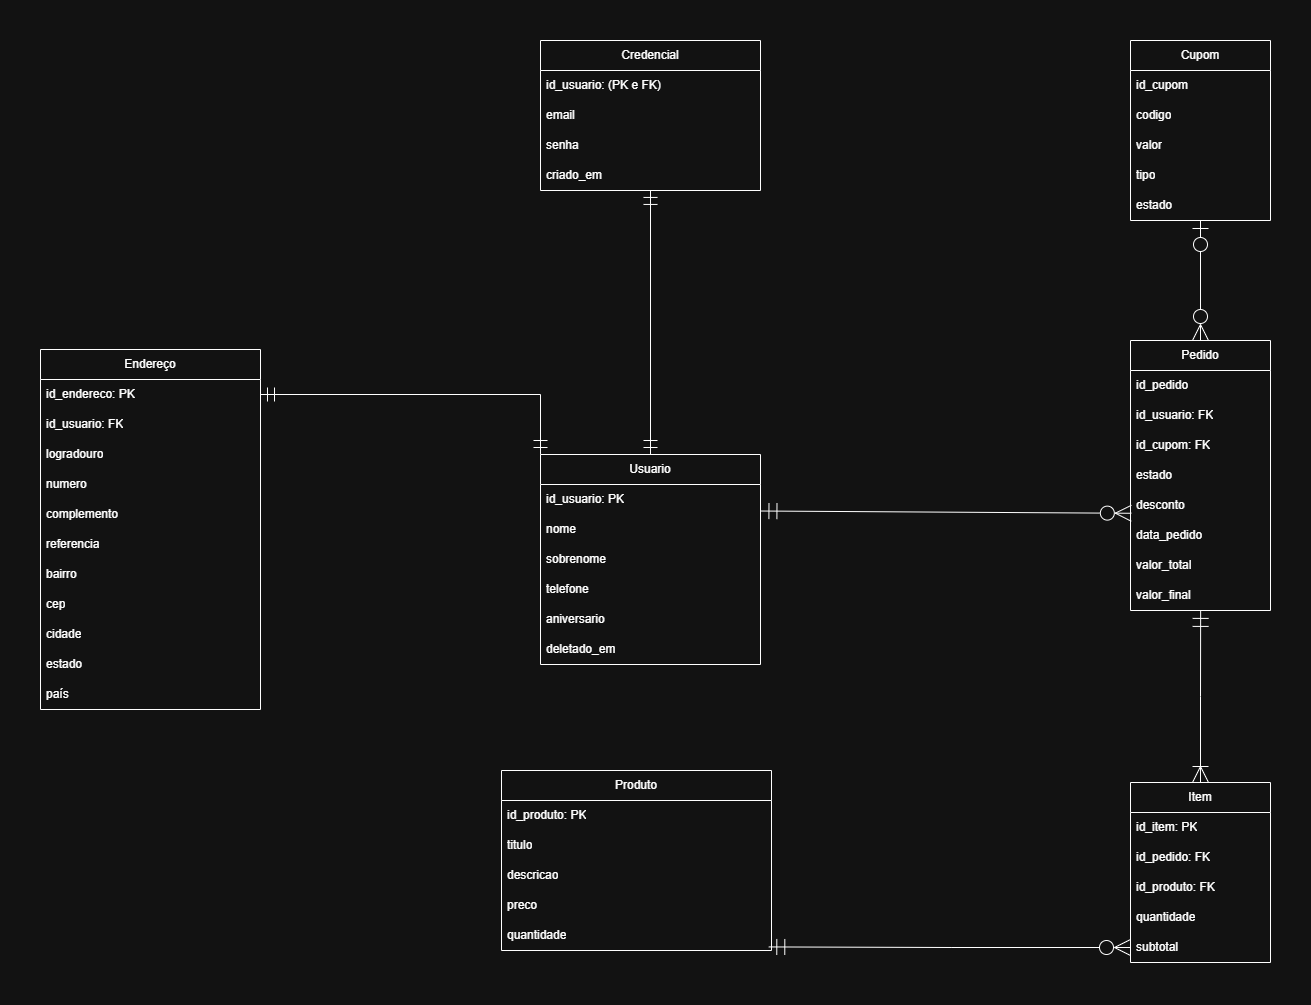

The diagram above was exported from draw.io. Its source (the exported page's mxGraphModel, read from the mxfile embedded in the PNG):
<mxGraphModel dx="2884" dy="1524" grid="1" gridSize="10" guides="1" tooltips="1" connect="1" arrows="1" fold="1" page="0" pageScale="1" pageWidth="827" pageHeight="1169" math="0" shadow="0">
  <root>
    <mxCell id="0" />
    <mxCell id="1" parent="0" />
    <mxCell id="yZ4gMTYAfy9pCkkMxNlm-2" parent="1" style="swimlane;fontStyle=0;childLayout=stackLayout;horizontal=1;startSize=30;horizontalStack=0;resizeParent=1;resizeParentMax=0;resizeLast=0;collapsible=1;marginBottom=0;whiteSpace=wrap;html=1;" value="Usuario" vertex="1">
      <mxGeometry height="210" width="220" x="40" y="144" as="geometry" />
    </mxCell>
    <mxCell id="yZ4gMTYAfy9pCkkMxNlm-3" parent="yZ4gMTYAfy9pCkkMxNlm-2" style="text;strokeColor=none;fillColor=none;align=left;verticalAlign=middle;spacingLeft=4;spacingRight=4;overflow=hidden;points=[[0,0.5],[1,0.5]];portConstraint=eastwest;rotatable=0;whiteSpace=wrap;html=1;" value="id_usuario: PK" vertex="1">
      <mxGeometry height="30" width="220" y="30" as="geometry" />
    </mxCell>
    <mxCell id="yZ4gMTYAfy9pCkkMxNlm-4" parent="yZ4gMTYAfy9pCkkMxNlm-2" style="text;strokeColor=none;fillColor=none;align=left;verticalAlign=middle;spacingLeft=4;spacingRight=4;overflow=hidden;points=[[0,0.5],[1,0.5]];portConstraint=eastwest;rotatable=0;whiteSpace=wrap;html=1;" value="nome&amp;nbsp;" vertex="1">
      <mxGeometry height="30" width="220" y="60" as="geometry" />
    </mxCell>
    <mxCell id="yZ4gMTYAfy9pCkkMxNlm-5" parent="yZ4gMTYAfy9pCkkMxNlm-2" style="text;strokeColor=none;fillColor=none;align=left;verticalAlign=middle;spacingLeft=4;spacingRight=4;overflow=hidden;points=[[0,0.5],[1,0.5]];portConstraint=eastwest;rotatable=0;whiteSpace=wrap;html=1;" value="sobrenome" vertex="1">
      <mxGeometry height="30" width="220" y="90" as="geometry" />
    </mxCell>
    <mxCell id="cXB1Xvm0vxxxc4-AGa7o-35" parent="yZ4gMTYAfy9pCkkMxNlm-2" style="text;strokeColor=none;fillColor=none;align=left;verticalAlign=middle;spacingLeft=4;spacingRight=4;overflow=hidden;points=[[0,0.5],[1,0.5]];portConstraint=eastwest;rotatable=0;whiteSpace=wrap;html=1;" value="telefone" vertex="1">
      <mxGeometry height="30" width="220" y="120" as="geometry" />
    </mxCell>
    <mxCell id="cXB1Xvm0vxxxc4-AGa7o-34" parent="yZ4gMTYAfy9pCkkMxNlm-2" style="text;strokeColor=none;fillColor=none;align=left;verticalAlign=middle;spacingLeft=4;spacingRight=4;overflow=hidden;points=[[0,0.5],[1,0.5]];portConstraint=eastwest;rotatable=0;whiteSpace=wrap;html=1;" value="aniversario" vertex="1">
      <mxGeometry height="30" width="220" y="150" as="geometry" />
    </mxCell>
    <mxCell id="cXB1Xvm0vxxxc4-AGa7o-36" parent="yZ4gMTYAfy9pCkkMxNlm-2" style="text;strokeColor=none;fillColor=none;align=left;verticalAlign=middle;spacingLeft=4;spacingRight=4;overflow=hidden;points=[[0,0.5],[1,0.5]];portConstraint=eastwest;rotatable=0;whiteSpace=wrap;html=1;" value="deletado_em" vertex="1">
      <mxGeometry height="30" width="220" y="180" as="geometry" />
    </mxCell>
    <mxCell id="vWLYEEAamb0y_I4t8EIj-1" parent="1" style="swimlane;fontStyle=0;childLayout=stackLayout;horizontal=1;startSize=30;horizontalStack=0;resizeParent=1;resizeParentMax=0;resizeLast=0;collapsible=1;marginBottom=0;whiteSpace=wrap;html=1;" value="Produto" vertex="1">
      <mxGeometry height="180" width="270" x="1" y="460" as="geometry" />
    </mxCell>
    <mxCell id="vWLYEEAamb0y_I4t8EIj-2" parent="vWLYEEAamb0y_I4t8EIj-1" style="text;strokeColor=none;fillColor=none;align=left;verticalAlign=middle;spacingLeft=4;spacingRight=4;overflow=hidden;points=[[0,0.5],[1,0.5]];portConstraint=eastwest;rotatable=0;whiteSpace=wrap;html=1;" value="id_produto: PK" vertex="1">
      <mxGeometry height="30" width="270" y="30" as="geometry" />
    </mxCell>
    <mxCell id="vWLYEEAamb0y_I4t8EIj-3" parent="vWLYEEAamb0y_I4t8EIj-1" style="text;strokeColor=none;fillColor=none;align=left;verticalAlign=middle;spacingLeft=4;spacingRight=4;overflow=hidden;points=[[0,0.5],[1,0.5]];portConstraint=eastwest;rotatable=0;whiteSpace=wrap;html=1;" value="titulo" vertex="1">
      <mxGeometry height="30" width="270" y="60" as="geometry" />
    </mxCell>
    <mxCell id="vWLYEEAamb0y_I4t8EIj-4" parent="vWLYEEAamb0y_I4t8EIj-1" style="text;strokeColor=none;fillColor=none;align=left;verticalAlign=middle;spacingLeft=4;spacingRight=4;overflow=hidden;points=[[0,0.5],[1,0.5]];portConstraint=eastwest;rotatable=0;whiteSpace=wrap;html=1;" value="descricao" vertex="1">
      <mxGeometry height="30" width="270" y="90" as="geometry" />
    </mxCell>
    <mxCell id="vWLYEEAamb0y_I4t8EIj-6" parent="vWLYEEAamb0y_I4t8EIj-1" style="text;strokeColor=none;fillColor=none;align=left;verticalAlign=middle;spacingLeft=4;spacingRight=4;overflow=hidden;points=[[0,0.5],[1,0.5]];portConstraint=eastwest;rotatable=0;whiteSpace=wrap;html=1;" value="preco" vertex="1">
      <mxGeometry height="30" width="270" y="120" as="geometry" />
    </mxCell>
    <mxCell id="vWLYEEAamb0y_I4t8EIj-7" parent="vWLYEEAamb0y_I4t8EIj-1" style="text;strokeColor=none;fillColor=none;align=left;verticalAlign=middle;spacingLeft=4;spacingRight=4;overflow=hidden;points=[[0,0.5],[1,0.5]];portConstraint=eastwest;rotatable=0;whiteSpace=wrap;html=1;" value="quantidade" vertex="1">
      <mxGeometry height="30" width="270" y="150" as="geometry" />
    </mxCell>
    <mxCell id="vWLYEEAamb0y_I4t8EIj-9" parent="1" style="swimlane;fontStyle=0;childLayout=stackLayout;horizontal=1;startSize=30;horizontalStack=0;resizeParent=1;resizeParentMax=0;resizeLast=0;collapsible=1;marginBottom=0;whiteSpace=wrap;html=1;" value="Pedido" vertex="1">
      <mxGeometry height="270" width="140" x="630" y="30" as="geometry" />
    </mxCell>
    <mxCell id="vWLYEEAamb0y_I4t8EIj-10" parent="vWLYEEAamb0y_I4t8EIj-9" style="text;strokeColor=none;fillColor=none;align=left;verticalAlign=middle;spacingLeft=4;spacingRight=4;overflow=hidden;points=[[0,0.5],[1,0.5]];portConstraint=eastwest;rotatable=0;whiteSpace=wrap;html=1;" value="id_pedido" vertex="1">
      <mxGeometry height="30" width="140" y="30" as="geometry" />
    </mxCell>
    <mxCell id="vWLYEEAamb0y_I4t8EIj-12" parent="vWLYEEAamb0y_I4t8EIj-9" style="text;strokeColor=none;fillColor=none;align=left;verticalAlign=middle;spacingLeft=4;spacingRight=4;overflow=hidden;points=[[0,0.5],[1,0.5]];portConstraint=eastwest;rotatable=0;whiteSpace=wrap;html=1;" value="id_usuario: FK" vertex="1">
      <mxGeometry height="30" width="140" y="60" as="geometry" />
    </mxCell>
    <mxCell id="vWLYEEAamb0y_I4t8EIj-38" parent="vWLYEEAamb0y_I4t8EIj-9" style="text;strokeColor=none;fillColor=none;align=left;verticalAlign=middle;spacingLeft=4;spacingRight=4;overflow=hidden;points=[[0,0.5],[1,0.5]];portConstraint=eastwest;rotatable=0;whiteSpace=wrap;html=1;" value="id_cupom: FK" vertex="1">
      <mxGeometry height="30" width="140" y="90" as="geometry" />
    </mxCell>
    <mxCell id="vWLYEEAamb0y_I4t8EIj-17" parent="vWLYEEAamb0y_I4t8EIj-9" style="text;strokeColor=none;fillColor=none;align=left;verticalAlign=middle;spacingLeft=4;spacingRight=4;overflow=hidden;points=[[0,0.5],[1,0.5]];portConstraint=eastwest;rotatable=0;whiteSpace=wrap;html=1;" value="estado" vertex="1">
      <mxGeometry height="30" width="140" y="120" as="geometry" />
    </mxCell>
    <mxCell id="vWLYEEAamb0y_I4t8EIj-42" parent="vWLYEEAamb0y_I4t8EIj-9" style="text;strokeColor=none;fillColor=none;align=left;verticalAlign=middle;spacingLeft=4;spacingRight=4;overflow=hidden;points=[[0,0.5],[1,0.5]];portConstraint=eastwest;rotatable=0;whiteSpace=wrap;html=1;" value="desconto" vertex="1">
      <mxGeometry height="30" width="140" y="150" as="geometry" />
    </mxCell>
    <mxCell id="vWLYEEAamb0y_I4t8EIj-23" parent="vWLYEEAamb0y_I4t8EIj-9" style="text;strokeColor=none;fillColor=none;align=left;verticalAlign=middle;spacingLeft=4;spacingRight=4;overflow=hidden;points=[[0,0.5],[1,0.5]];portConstraint=eastwest;rotatable=0;whiteSpace=wrap;html=1;" value="data_pedido" vertex="1">
      <mxGeometry height="30" width="140" y="180" as="geometry" />
    </mxCell>
    <mxCell id="vWLYEEAamb0y_I4t8EIj-40" parent="vWLYEEAamb0y_I4t8EIj-9" style="text;strokeColor=none;fillColor=none;align=left;verticalAlign=middle;spacingLeft=4;spacingRight=4;overflow=hidden;points=[[0,0.5],[1,0.5]];portConstraint=eastwest;rotatable=0;whiteSpace=wrap;html=1;" value="valor_total" vertex="1">
      <mxGeometry height="30" width="140" y="210" as="geometry" />
    </mxCell>
    <mxCell id="vWLYEEAamb0y_I4t8EIj-43" parent="vWLYEEAamb0y_I4t8EIj-9" style="text;strokeColor=none;fillColor=none;align=left;verticalAlign=middle;spacingLeft=4;spacingRight=4;overflow=hidden;points=[[0,0.5],[1,0.5]];portConstraint=eastwest;rotatable=0;whiteSpace=wrap;html=1;" value="valor_final" vertex="1">
      <mxGeometry height="30" width="140" y="240" as="geometry" />
    </mxCell>
    <mxCell id="vWLYEEAamb0y_I4t8EIj-36" edge="1" parent="1" source="vWLYEEAamb0y_I4t8EIj-18" style="edgeStyle=orthogonalEdgeStyle;rounded=0;orthogonalLoop=1;jettySize=auto;html=1;endSize=14;startSize=14;endArrow=ERzeroToMany;endFill=0;startArrow=ERzeroToOne;startFill=0;" target="vWLYEEAamb0y_I4t8EIj-9">
      <mxGeometry relative="1" as="geometry" />
    </mxCell>
    <mxCell id="vWLYEEAamb0y_I4t8EIj-18" parent="1" style="swimlane;fontStyle=0;childLayout=stackLayout;horizontal=1;startSize=30;horizontalStack=0;resizeParent=1;resizeParentMax=0;resizeLast=0;collapsible=1;marginBottom=0;whiteSpace=wrap;html=1;" value="Cupom" vertex="1">
      <mxGeometry height="180" width="140" x="630" y="-270" as="geometry" />
    </mxCell>
    <mxCell id="vWLYEEAamb0y_I4t8EIj-19" parent="vWLYEEAamb0y_I4t8EIj-18" style="text;strokeColor=none;fillColor=none;align=left;verticalAlign=middle;spacingLeft=4;spacingRight=4;overflow=hidden;points=[[0,0.5],[1,0.5]];portConstraint=eastwest;rotatable=0;whiteSpace=wrap;html=1;" value="id_cupom" vertex="1">
      <mxGeometry height="30" width="140" y="30" as="geometry" />
    </mxCell>
    <mxCell id="vWLYEEAamb0y_I4t8EIj-37" parent="vWLYEEAamb0y_I4t8EIj-18" style="text;strokeColor=none;fillColor=none;align=left;verticalAlign=middle;spacingLeft=4;spacingRight=4;overflow=hidden;points=[[0,0.5],[1,0.5]];portConstraint=eastwest;rotatable=0;whiteSpace=wrap;html=1;" value="codigo" vertex="1">
      <mxGeometry height="30" width="140" y="60" as="geometry" />
    </mxCell>
    <mxCell id="vWLYEEAamb0y_I4t8EIj-20" parent="vWLYEEAamb0y_I4t8EIj-18" style="text;strokeColor=none;fillColor=none;align=left;verticalAlign=middle;spacingLeft=4;spacingRight=4;overflow=hidden;points=[[0,0.5],[1,0.5]];portConstraint=eastwest;rotatable=0;whiteSpace=wrap;html=1;" value="valor" vertex="1">
      <mxGeometry height="30" width="140" y="90" as="geometry" />
    </mxCell>
    <mxCell id="vWLYEEAamb0y_I4t8EIj-21" parent="vWLYEEAamb0y_I4t8EIj-18" style="text;strokeColor=none;fillColor=none;align=left;verticalAlign=middle;spacingLeft=4;spacingRight=4;overflow=hidden;points=[[0,0.5],[1,0.5]];portConstraint=eastwest;rotatable=0;whiteSpace=wrap;html=1;" value="tipo" vertex="1">
      <mxGeometry height="30" width="140" y="120" as="geometry" />
    </mxCell>
    <mxCell id="vWLYEEAamb0y_I4t8EIj-39" parent="vWLYEEAamb0y_I4t8EIj-18" style="text;strokeColor=none;fillColor=none;align=left;verticalAlign=middle;spacingLeft=4;spacingRight=4;overflow=hidden;points=[[0,0.5],[1,0.5]];portConstraint=eastwest;rotatable=0;whiteSpace=wrap;html=1;" value="estado" vertex="1">
      <mxGeometry height="30" width="140" y="150" as="geometry" />
    </mxCell>
    <mxCell id="vWLYEEAamb0y_I4t8EIj-22" edge="1" parent="1" source="yZ4gMTYAfy9pCkkMxNlm-3" style="endArrow=ERzeroToMany;html=1;rounded=0;exitX=1.002;exitY=0.884;exitDx=0;exitDy=0;entryX=0.006;entryY=0.759;entryDx=0;entryDy=0;startArrow=ERmandOne;startFill=0;endFill=0;strokeWidth=1;endSize=14;startSize=14;entryPerimeter=0;exitPerimeter=0;" target="vWLYEEAamb0y_I4t8EIj-42" value="">
      <mxGeometry height="50" relative="1" width="50" as="geometry">
        <mxPoint x="260.0000000000001" y="264.0000000000001" as="sourcePoint" />
        <mxPoint x="630" y="219" as="targetPoint" />
      </mxGeometry>
    </mxCell>
    <mxCell id="vWLYEEAamb0y_I4t8EIj-24" parent="1" style="swimlane;fontStyle=0;childLayout=stackLayout;horizontal=1;startSize=30;horizontalStack=0;resizeParent=1;resizeParentMax=0;resizeLast=0;collapsible=1;marginBottom=0;whiteSpace=wrap;html=1;" value="Item" vertex="1">
      <mxGeometry height="180" width="140" x="630" y="472" as="geometry" />
    </mxCell>
    <mxCell id="vWLYEEAamb0y_I4t8EIj-26" parent="vWLYEEAamb0y_I4t8EIj-24" style="text;strokeColor=none;fillColor=none;align=left;verticalAlign=middle;spacingLeft=4;spacingRight=4;overflow=hidden;points=[[0,0.5],[1,0.5]];portConstraint=eastwest;rotatable=0;whiteSpace=wrap;html=1;" value="id_item: PK" vertex="1">
      <mxGeometry height="30" width="140" y="30" as="geometry" />
    </mxCell>
    <mxCell id="vWLYEEAamb0y_I4t8EIj-27" parent="vWLYEEAamb0y_I4t8EIj-24" style="text;strokeColor=none;fillColor=none;align=left;verticalAlign=middle;spacingLeft=4;spacingRight=4;overflow=hidden;points=[[0,0.5],[1,0.5]];portConstraint=eastwest;rotatable=0;whiteSpace=wrap;html=1;" value="id_pedido: FK" vertex="1">
      <mxGeometry height="30" width="140" y="60" as="geometry" />
    </mxCell>
    <mxCell id="vWLYEEAamb0y_I4t8EIj-28" parent="vWLYEEAamb0y_I4t8EIj-24" style="text;strokeColor=none;fillColor=none;align=left;verticalAlign=middle;spacingLeft=4;spacingRight=4;overflow=hidden;points=[[0,0.5],[1,0.5]];portConstraint=eastwest;rotatable=0;whiteSpace=wrap;html=1;" value="id_produto: FK" vertex="1">
      <mxGeometry height="30" width="140" y="90" as="geometry" />
    </mxCell>
    <mxCell id="vWLYEEAamb0y_I4t8EIj-29" parent="vWLYEEAamb0y_I4t8EIj-24" style="text;strokeColor=none;fillColor=none;align=left;verticalAlign=middle;spacingLeft=4;spacingRight=4;overflow=hidden;points=[[0,0.5],[1,0.5]];portConstraint=eastwest;rotatable=0;whiteSpace=wrap;html=1;" value="quantidade" vertex="1">
      <mxGeometry height="30" width="140" y="120" as="geometry" />
    </mxCell>
    <mxCell id="vWLYEEAamb0y_I4t8EIj-30" parent="vWLYEEAamb0y_I4t8EIj-24" style="text;strokeColor=none;fillColor=none;align=left;verticalAlign=middle;spacingLeft=4;spacingRight=4;overflow=hidden;points=[[0,0.5],[1,0.5]];portConstraint=eastwest;rotatable=0;whiteSpace=wrap;html=1;" value="&lt;div&gt;subtotal&lt;/div&gt;" vertex="1">
      <mxGeometry height="30" width="140" y="150" as="geometry" />
    </mxCell>
    <mxCell id="vWLYEEAamb0y_I4t8EIj-33" edge="1" parent="1" source="vWLYEEAamb0y_I4t8EIj-30" style="edgeStyle=orthogonalEdgeStyle;rounded=0;orthogonalLoop=1;jettySize=auto;html=1;entryX=0.99;entryY=0.881;entryDx=0;entryDy=0;endSize=14;startSize=14;startArrow=ERzeroToMany;startFill=0;endArrow=ERmandOne;endFill=0;entryPerimeter=0;" target="vWLYEEAamb0y_I4t8EIj-7">
      <mxGeometry relative="1" as="geometry">
        <mxPoint x="260" y="465" as="targetPoint" />
      </mxGeometry>
    </mxCell>
    <mxCell id="vWLYEEAamb0y_I4t8EIj-41" edge="1" parent="1" source="vWLYEEAamb0y_I4t8EIj-24" style="edgeStyle=orthogonalEdgeStyle;rounded=0;orthogonalLoop=1;jettySize=auto;html=1;endSize=14;startSize=14;startArrow=ERoneToMany;startFill=0;endArrow=ERmandOne;endFill=0;entryX=0.501;entryY=0.997;entryDx=0;entryDy=0;entryPerimeter=0;" target="vWLYEEAamb0y_I4t8EIj-43">
      <mxGeometry relative="1" as="geometry">
        <mxPoint x="700" y="310" as="targetPoint" />
      </mxGeometry>
    </mxCell>
    <mxCell id="cXB1Xvm0vxxxc4-AGa7o-1" parent="1" style="swimlane;fontStyle=0;childLayout=stackLayout;horizontal=1;startSize=30;horizontalStack=0;resizeParent=1;resizeParentMax=0;resizeLast=0;collapsible=1;marginBottom=0;whiteSpace=wrap;html=1;" value="Credencial" vertex="1">
      <mxGeometry height="150" width="220" x="40" y="-270" as="geometry" />
    </mxCell>
    <mxCell id="cXB1Xvm0vxxxc4-AGa7o-2" parent="cXB1Xvm0vxxxc4-AGa7o-1" style="text;strokeColor=none;fillColor=none;align=left;verticalAlign=middle;spacingLeft=4;spacingRight=4;overflow=hidden;points=[[0,0.5],[1,0.5]];portConstraint=eastwest;rotatable=0;whiteSpace=wrap;html=1;" value="id_usuario: (PK e FK)" vertex="1">
      <mxGeometry height="30" width="220" y="30" as="geometry" />
    </mxCell>
    <mxCell id="cXB1Xvm0vxxxc4-AGa7o-3" parent="cXB1Xvm0vxxxc4-AGa7o-1" style="text;strokeColor=none;fillColor=none;align=left;verticalAlign=middle;spacingLeft=4;spacingRight=4;overflow=hidden;points=[[0,0.5],[1,0.5]];portConstraint=eastwest;rotatable=0;whiteSpace=wrap;html=1;" value="email" vertex="1">
      <mxGeometry height="30" width="220" y="60" as="geometry" />
    </mxCell>
    <mxCell id="cXB1Xvm0vxxxc4-AGa7o-4" parent="cXB1Xvm0vxxxc4-AGa7o-1" style="text;strokeColor=none;fillColor=none;align=left;verticalAlign=middle;spacingLeft=4;spacingRight=4;overflow=hidden;points=[[0,0.5],[1,0.5]];portConstraint=eastwest;rotatable=0;whiteSpace=wrap;html=1;" value="senha" vertex="1">
      <mxGeometry height="30" width="220" y="90" as="geometry" />
    </mxCell>
    <mxCell id="cXB1Xvm0vxxxc4-AGa7o-15" parent="cXB1Xvm0vxxxc4-AGa7o-1" style="text;strokeColor=none;fillColor=none;align=left;verticalAlign=middle;spacingLeft=4;spacingRight=4;overflow=hidden;points=[[0,0.5],[1,0.5]];portConstraint=eastwest;rotatable=0;whiteSpace=wrap;html=1;" value="criado_em" vertex="1">
      <mxGeometry height="30" width="220" y="120" as="geometry" />
    </mxCell>
    <mxCell id="cXB1Xvm0vxxxc4-AGa7o-13" edge="1" parent="1" source="yZ4gMTYAfy9pCkkMxNlm-2" style="edgeStyle=orthogonalEdgeStyle;rounded=0;orthogonalLoop=1;jettySize=auto;html=1;entryX=0.5;entryY=0.998;entryDx=0;entryDy=0;entryPerimeter=0;endSize=12;startSize=12;endArrow=ERmandOne;endFill=0;startArrow=ERmandOne;startFill=0;" target="cXB1Xvm0vxxxc4-AGa7o-15">
      <mxGeometry relative="1" as="geometry" />
    </mxCell>
    <mxCell id="cXB1Xvm0vxxxc4-AGa7o-17" parent="1" style="swimlane;fontStyle=0;childLayout=stackLayout;horizontal=1;startSize=30;horizontalStack=0;resizeParent=1;resizeParentMax=0;resizeLast=0;collapsible=1;marginBottom=0;whiteSpace=wrap;html=1;" value="Endereço" vertex="1">
      <mxGeometry height="360" width="220" x="-460" y="39" as="geometry" />
    </mxCell>
    <mxCell id="cXB1Xvm0vxxxc4-AGa7o-19" parent="cXB1Xvm0vxxxc4-AGa7o-17" style="text;strokeColor=none;fillColor=none;align=left;verticalAlign=middle;spacingLeft=4;spacingRight=4;overflow=hidden;points=[[0,0.5],[1,0.5]];portConstraint=eastwest;rotatable=0;whiteSpace=wrap;html=1;" value="id_endereco: PK" vertex="1">
      <mxGeometry height="30" width="220" y="30" as="geometry" />
    </mxCell>
    <mxCell id="cXB1Xvm0vxxxc4-AGa7o-18" parent="cXB1Xvm0vxxxc4-AGa7o-17" style="text;strokeColor=none;fillColor=none;align=left;verticalAlign=middle;spacingLeft=4;spacingRight=4;overflow=hidden;points=[[0,0.5],[1,0.5]];portConstraint=eastwest;rotatable=0;whiteSpace=wrap;html=1;" value="id_usuario: FK" vertex="1">
      <mxGeometry height="30" width="220" y="60" as="geometry" />
    </mxCell>
    <mxCell id="cXB1Xvm0vxxxc4-AGa7o-20" parent="cXB1Xvm0vxxxc4-AGa7o-17" style="text;strokeColor=none;fillColor=none;align=left;verticalAlign=middle;spacingLeft=4;spacingRight=4;overflow=hidden;points=[[0,0.5],[1,0.5]];portConstraint=eastwest;rotatable=0;whiteSpace=wrap;html=1;" value="logradouro" vertex="1">
      <mxGeometry height="30" width="220" y="90" as="geometry" />
    </mxCell>
    <mxCell id="cXB1Xvm0vxxxc4-AGa7o-21" parent="cXB1Xvm0vxxxc4-AGa7o-17" style="text;strokeColor=none;fillColor=none;align=left;verticalAlign=middle;spacingLeft=4;spacingRight=4;overflow=hidden;points=[[0,0.5],[1,0.5]];portConstraint=eastwest;rotatable=0;whiteSpace=wrap;html=1;" value="numero" vertex="1">
      <mxGeometry height="30" width="220" y="120" as="geometry" />
    </mxCell>
    <mxCell id="cXB1Xvm0vxxxc4-AGa7o-22" parent="cXB1Xvm0vxxxc4-AGa7o-17" style="text;strokeColor=none;fillColor=none;align=left;verticalAlign=middle;spacingLeft=4;spacingRight=4;overflow=hidden;points=[[0,0.5],[1,0.5]];portConstraint=eastwest;rotatable=0;whiteSpace=wrap;html=1;" value="complemento" vertex="1">
      <mxGeometry height="30" width="220" y="150" as="geometry" />
    </mxCell>
    <mxCell id="cXB1Xvm0vxxxc4-AGa7o-28" parent="cXB1Xvm0vxxxc4-AGa7o-17" style="text;strokeColor=none;fillColor=none;align=left;verticalAlign=middle;spacingLeft=4;spacingRight=4;overflow=hidden;points=[[0,0.5],[1,0.5]];portConstraint=eastwest;rotatable=0;whiteSpace=wrap;html=1;" value="referencia" vertex="1">
      <mxGeometry height="30" width="220" y="180" as="geometry" />
    </mxCell>
    <mxCell id="cXB1Xvm0vxxxc4-AGa7o-23" parent="cXB1Xvm0vxxxc4-AGa7o-17" style="text;strokeColor=none;fillColor=none;align=left;verticalAlign=middle;spacingLeft=4;spacingRight=4;overflow=hidden;points=[[0,0.5],[1,0.5]];portConstraint=eastwest;rotatable=0;whiteSpace=wrap;html=1;" value="bairro" vertex="1">
      <mxGeometry height="30" width="220" y="210" as="geometry" />
    </mxCell>
    <mxCell id="cXB1Xvm0vxxxc4-AGa7o-24" parent="cXB1Xvm0vxxxc4-AGa7o-17" style="text;strokeColor=none;fillColor=none;align=left;verticalAlign=middle;spacingLeft=4;spacingRight=4;overflow=hidden;points=[[0,0.5],[1,0.5]];portConstraint=eastwest;rotatable=0;whiteSpace=wrap;html=1;" value="cep" vertex="1">
      <mxGeometry height="30" width="220" y="240" as="geometry" />
    </mxCell>
    <mxCell id="cXB1Xvm0vxxxc4-AGa7o-25" parent="cXB1Xvm0vxxxc4-AGa7o-17" style="text;strokeColor=none;fillColor=none;align=left;verticalAlign=middle;spacingLeft=4;spacingRight=4;overflow=hidden;points=[[0,0.5],[1,0.5]];portConstraint=eastwest;rotatable=0;whiteSpace=wrap;html=1;" value="cidade" vertex="1">
      <mxGeometry height="30" width="220" y="270" as="geometry" />
    </mxCell>
    <mxCell id="cXB1Xvm0vxxxc4-AGa7o-26" parent="cXB1Xvm0vxxxc4-AGa7o-17" style="text;strokeColor=none;fillColor=none;align=left;verticalAlign=middle;spacingLeft=4;spacingRight=4;overflow=hidden;points=[[0,0.5],[1,0.5]];portConstraint=eastwest;rotatable=0;whiteSpace=wrap;html=1;" value="estado" vertex="1">
      <mxGeometry height="30" width="220" y="300" as="geometry" />
    </mxCell>
    <mxCell id="cXB1Xvm0vxxxc4-AGa7o-27" parent="cXB1Xvm0vxxxc4-AGa7o-17" style="text;strokeColor=none;fillColor=none;align=left;verticalAlign=middle;spacingLeft=4;spacingRight=4;overflow=hidden;points=[[0,0.5],[1,0.5]];portConstraint=eastwest;rotatable=0;whiteSpace=wrap;html=1;" value="país" vertex="1">
      <mxGeometry height="30" width="220" y="330" as="geometry" />
    </mxCell>
    <mxCell id="cXB1Xvm0vxxxc4-AGa7o-32" edge="1" parent="1" source="cXB1Xvm0vxxxc4-AGa7o-19" style="edgeStyle=orthogonalEdgeStyle;rounded=0;orthogonalLoop=1;jettySize=auto;html=1;exitX=1;exitY=0.5;exitDx=0;exitDy=0;entryX=0;entryY=0;entryDx=0;entryDy=0;endSize=12;startSize=12;endArrow=ERmandOne;endFill=0;startArrow=ERmandOne;startFill=0;" target="yZ4gMTYAfy9pCkkMxNlm-2">
      <mxGeometry relative="1" as="geometry" />
    </mxCell>
  </root>
</mxGraphModel>